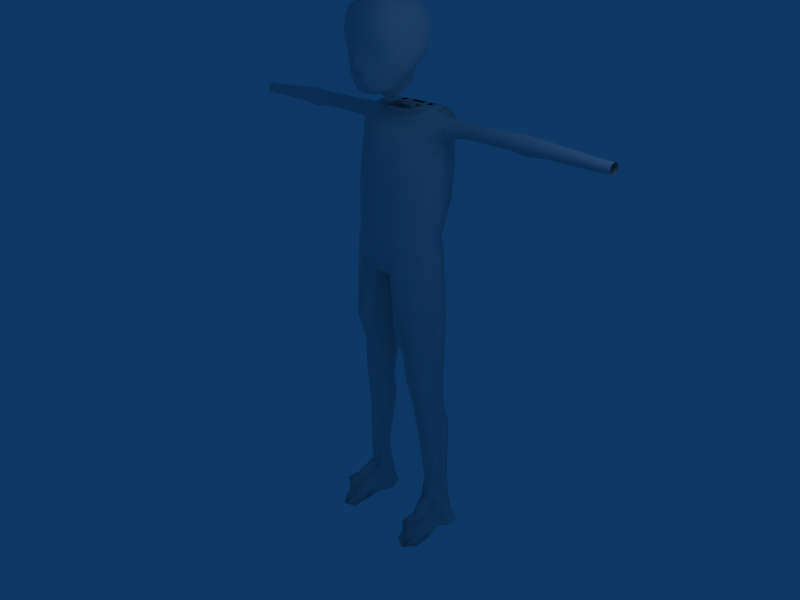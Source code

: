 # Source: human2.blend  (saved by Blender 2.49.2; exported with 4.5.12 LTS)
import bpy
from mathutils import Matrix  # noqa: F401  (used for matrix-valued properties, if any)

bpy.ops.wm.read_factory_settings(use_empty=True)
scene = bpy.context.scene
scene.name = 'Scene'

# ---- collections
col_collection_1 = bpy.data.collections.new('Collection 1'); scene.collection.children.link(col_collection_1)

# ---- world
world_world = bpy.data.worlds.new('World'); scene.world = world_world
world_world.color = (0.05656, 0.2208, 0.4)
world_world.use_sun_shadow = False
world_world.sun_shadow_jitter_overblur = 0.0
world_world.cycles.sampling_method = 'MANUAL'
world_world.cycles.sample_map_resolution = 256

# ---- cameras
cam_camera = bpy.data.cameras.new('Camera')
cam_camera.passepartout_alpha = 0.2
cam_camera.clip_end = 100.0
cam_camera.lens = 35.0
cam_camera.ortho_scale = 7.314
cam_camera.show_passepartout = False
cam_camera.show_safe_areas = True
cam_camera.dof.focus_distance = 0.0
cam_camera.dof.aperture_fstop = 128.0

# ---- lights
light_spot = bpy.data.lights.new('Spot', 'POINT')
light_spot.transmission_factor = 0.0
light_spot.cutoff_distance = 30.0
light_spot.energy = 100.0
light_spot.shadow_buffer_clip_start = 1.001
light_spot.shadow_soft_size = 1.0
light_spot.shadow_maximum_resolution = 0.006
light_spot.use_absolute_resolution = True
light_spot.cycles.use_multiple_importance_sampling = False

# ---- meshes
me_cube = bpy.data.meshes.new('Cube')
me_cube.from_pydata([(-0.7071, -0.9977, -0.9345), (-0.7086, 0.5297, -0.9326), (-0.6268, -0.8416, 0.7414), (-0.6983, 0.4786, 0.9847), (0.0, -1.106, -1.051), (0.0, 0.6443, -1.05), (-0.8089, -0.2104, -1.025), (0.0, -1.095, 0.8716), (-0.7555, -0.125, 1.031), (-0.8231, -1.158, -0.05597), (-0.8301, 0.6395, -0.07107), (0.0, -0.1984, -1.291), (0.0, 0.04957, 1.488), (0.0, -1.501, -0.0613), (-1.084, -0.2263, -0.01602), (0.0, 0.9921, -0.1135), (-0.4978, -1.07, -1.003), (-0.4997, 0.6014, -0.9997), (-0.7761, -0.6809, -0.9969), (-0.7764, 0.2424, -0.9967), (-0.4142, -0.9128, 0.8778), (-0.7052, -0.5536, 0.8719), (-0.7473, 0.2667, 1.057), (-0.6018, 0.5692, 1.05), (-0.7751, -1.1, -0.7091), (-0.7171, -0.973, 0.4916), (-0.7792, 0.6078, -0.7009), (-0.7398, 0.5095, 0.8093), (0.0, -0.6984, -1.23), (0.0, 0.2813, -1.227), (-0.5433, -0.2039, -1.196), (-0.4816, -0.07133, 1.296), (0.0, 0.3355, 1.432), (0.0, -1.235, 0.5635), (0.0, -1.369, -0.7684), (-0.5493, -1.378, -0.05432), (-0.9556, -0.1779, 0.6929), (-1.011, -0.7604, -0.04425), (-0.9821, -0.2196, -0.7411), (-1.019, 0.292, 0.01212), (0.0, 0.8635, -0.7707), (-0.5543, 0.8426, -0.0878), (-0.5247, -0.6919, -1.147), (-0.525, 0.2643, -1.145), (-0.5666, 0.3365, 1.251), (-0.4897, -0.5554, 1.098), (-0.4726, -1.124, 0.5312), (-0.5233, -1.283, -0.7374), (-0.8733, -0.6408, 0.5653), (-0.9271, -0.7252, -0.7284), (-0.92, 0.2602, 0.7451), (-0.9281, 0.2668, -0.7251), (-0.5296, 0.7763, -0.7268), (-0.5346, 0.7138, 0.8552), (-0.3807, -0.6733, 1.363), (-0.3655, -0.3502, 1.529), (-0.3168, -0.9434, 1.211), (0.0, -0.2283, 1.671), (0.0, -1.084, 1.202), (-0.2499, -1.105, -1.043), (-0.2513, 0.6408, -1.04), (-0.2004, -1.047, 0.8653), (-0.2708, -0.1993, -1.272), (-0.2448, 0.02321, 1.442), (-0.2734, -1.474, -0.0556), (-0.2622, 0.9421, -0.04623), (-0.2617, -0.7028, -1.214), (-0.2619, 0.283, -1.212), (-0.2842, 0.3363, 1.414), (-0.232, -1.203, 0.5522), (-0.2608, -1.356, -0.7617), (-0.265, 0.8469, -0.7544), (-0.2725, 0.8727, 0.701), (-0.2101, -0.244, 1.631), (-0.1724, -1.051, 1.19), (-0.7866, -1.088, 0.2398), (0.0, -1.397, 0.2705), (-1.055, -0.2234, 0.3582), (0.0, 0.9915, 0.2596), (-0.5213, -1.282, 0.257), (-0.9691, -0.7186, 0.2787), (-1.037, 0.2028, 0.4088), (-0.258, -1.367, 0.2702), (-0.1796, 0.9331, 0.3593), (-0.8159, -1.156, -0.3948), (-0.8226, 0.6481, -0.3786), (0.0, -1.491, -0.4257), (-1.062, -0.2253, -0.3947), (0.0, 0.9655, -0.4483), (-0.5463, -1.374, -0.4074), (-0.9958, -0.7577, -0.3981), (-0.998, 0.2864, -0.3811), (-0.555, 0.8471, -0.3946), (-0.2721, -1.466, -0.4204), (-0.2741, 0.9355, -0.4147), (-0.3631, 0.8017, 0.6358), (-0.3356, 0.8258, 0.4176), (-0.3563, 0.8599, 0.1673), (-0.9199, 0.3612, 0.6279), (-0.9612, 0.3568, 0.4262), (-0.9575, 0.3977, 0.1808), (-0.5624, 0.7112, 0.6688), (-0.5578, 0.7703, 0.1675), (-0.7869, 0.5358, 0.6466), (-0.8076, 0.596, 0.1676), (-0.5558, 0.7191, 0.4435), (-0.8039, 0.5522, 0.4336), (-0.2257, 0.8638, 0.842), (-0.2695, 0.5602, 1.417), (-0.4245, 0.7647, 0.9527), (-0.5354, 0.4651, 1.256), (0.0, 0.8912, 0.8369), (0.0, 0.5689, 1.426), (-0.4882, 0.1971, 1.279), (-0.518, 0.6483, 1.088), (0.0, 1.009, 0.7323), (-0.1186, 1.0, 0.7394), (-0.07573, 1.026, 0.544), (0.0, 1.044, 0.5269), (-0.1059, 1.016, 0.6613), (0.0, 1.044, 0.6446), (-0.1252, 0.8903, 0.9379), (-0.2587, 0.8465, 1.026), (0.0, 0.9021, 0.9301), (-0.2049, 0.6755, 1.361), (-0.3599, 0.6685, 1.284), (0.0, 0.6791, 1.366), (-0.3324, 0.7411, 1.149), (-0.1454, 0.8766, 1.05), (-0.2083, 0.8679, 1.081), (0.0, 0.874, 1.049), (-0.2011, 0.8275, 1.172), (-0.2634, 0.8064, 1.144), (0.0, 0.8185, 1.177), (-0.2429, 0.851, 1.123)], [], [(0, 18, 42, 16), (30, 42, 18, 6), (43, 30, 6, 19), (17, 43, 19, 1), (23, 3, 22, 44), (44, 22, 8, 31), (31, 8, 21, 45), (45, 21, 2, 20), (46, 20, 2, 25), (24, 0, 16, 47), (25, 2, 21, 48), (48, 21, 8, 36), (0, 24, 49, 18), (18, 49, 38, 6), (36, 8, 22, 50), (50, 22, 3, 27), (6, 38, 51, 19), (19, 51, 26, 1), (52, 17, 1, 26), (23, 53, 27, 3), (45, 20, 56, 54), (31, 45, 54, 55), (4, 59, 66, 28), (59, 16, 42, 66), (28, 66, 62, 11), (66, 42, 30, 62), (11, 62, 67, 29), (62, 30, 43, 67), (29, 67, 60, 5), (67, 43, 17, 60), (32, 68, 63, 12), (68, 44, 31, 63), (7, 61, 69, 33), (61, 20, 46, 69), (34, 70, 59, 4), (70, 47, 16, 59), (5, 60, 71, 40), (60, 17, 52, 71), (12, 63, 73, 57), (63, 31, 55, 73), (20, 61, 74, 56), (61, 7, 58, 74), (35, 79, 75, 9), (79, 46, 25, 75), (9, 75, 80, 37), (75, 25, 48, 80), (37, 80, 77, 14), (80, 48, 36, 77), (14, 77, 81, 39), (77, 36, 50, 81), (69, 82, 76, 33), (82, 64, 13, 76), (46, 79, 82, 69), (79, 35, 64, 82), (65, 83, 78, 15), (47, 89, 84, 24), (89, 35, 9, 84), (24, 84, 90, 49), (84, 9, 37, 90), (49, 90, 87, 38), (90, 37, 14, 87), (38, 87, 91, 51), (87, 14, 39, 91), (51, 91, 85, 26), (91, 39, 10, 85), (41, 92, 85, 10), (92, 52, 26, 85), (64, 93, 86, 13), (93, 70, 34, 86), (35, 89, 93, 64), (89, 47, 70, 93), (71, 94, 88, 40), (94, 65, 15, 88), (52, 92, 94, 71), (92, 41, 65, 94), (72, 83, 96, 95), (83, 65, 97, 96), (81, 50, 98, 99), (39, 81, 99, 100), (53, 72, 95, 101), (65, 41, 102, 97), (27, 53, 101, 103), (50, 27, 103, 98), (41, 10, 104, 102), (10, 39, 100, 104), (105, 101, 95, 96), (102, 105, 96, 97), (105, 102, 104, 106), (101, 105, 106, 103), (99, 98, 103, 106), (100, 99, 106, 104), (72, 53, 109, 107), (44, 68, 108, 110), (68, 32, 112, 108), (53, 23, 114, 109), (31, 44, 110, 113), (23, 44, 110, 114), (107, 111, 115, 116), (72, 107, 116, 119), (78, 83, 117, 118), (83, 72, 119, 117), (117, 119, 120, 118), (120, 119, 116, 115), (107, 109, 122, 121), (111, 107, 121, 123), (110, 108, 124, 125), (108, 112, 126, 124), (109, 114, 127, 122), (114, 110, 125, 127), (121, 122, 129, 128), (123, 121, 128, 130), (125, 124, 131, 132), (124, 126, 133, 131), (122, 127, 134, 129), (127, 125, 132, 134), (128, 129, 132, 131), (128, 131, 133, 130), (129, 134, 132)])
me_cube.polygons.foreach_set('use_smooth', [True] * 118)
me_cube.use_remesh_preserve_volume = False
me_cube.use_remesh_preserve_attributes = False
me_cube.use_mirror_vertex_groups = False
me_cube.update()
me_cylinder = bpy.data.meshes.new('Cylinder')
me_cylinder.from_pydata([(-0.6345, 1.69, 4.151), (-0.5771, 1.552, 4.151), (-0.6345, 1.413, 4.151), (-0.7733, 1.355, 4.151), (-0.8698, 1.502, 4.138), (-0.9342, 1.552, 4.151), (-0.9246, 1.711, 4.173), (-0.7733, 1.748, 4.151), (-0.5914, 1.725, 4.617), (-0.5195, 1.552, 4.617), (-0.5914, 1.378, 4.617), (-0.7653, 1.412, 4.617), (-0.8968, 1.466, 4.604), (-0.9758, 1.552, 4.617), (-0.9516, 1.746, 4.64), (-0.7653, 1.797, 4.617), (-0.4685, 1.753, 2.948), (-0.3854, 1.552, 2.948), (-0.4685, 1.351, 2.948), (-0.6694, 1.268, 2.948), (-0.8279, 1.439, 2.935), (-0.9181, 1.552, 2.948), (-0.8827, 1.773, 2.971), (-0.6694, 1.836, 2.948), (-0.4408, 1.669, 2.54), (-0.3616, 1.478, 2.54), (-0.4408, 1.287, 2.54), (-0.6319, 1.208, 2.54), (-0.7807, 1.375, 2.527), (-0.8668, 1.478, 2.54), (-0.8355, 1.689, 2.563), (-0.6319, 1.748, 2.54), (-0.3647, 1.659, 2.101), (-0.2731, 1.438, 2.101), (-0.3647, 1.217, 2.101), (-0.5856, 1.125, 2.101), (-0.7643, 1.306, 2.088), (-0.8629, 1.438, 2.101), (-0.8191, 1.679, 2.124), (-0.5856, 1.751, 2.101), (-0.2868, 1.701, 1.557), (-0.184, 1.452, 1.557), (-0.2868, 1.204, 1.557), (-0.535, 1.101, 1.557), (-0.7409, 1.293, 1.544), (-0.8507, 1.452, 1.557), (-0.7957, 1.721, 1.58), (-0.535, 1.803, 1.557), (-0.2531, 1.048, 1.107), (-0.7746, 1.137, 0.7692), (-0.8294, 1.719, 0.8051), (-0.2531, 1.698, 1.107), (-0.1363, 1.373, 1.174), (-0.535, 0.9133, 0.9445), (-0.8984, 1.373, 0.7153), (-0.535, 1.833, 0.9445), (-0.1615, 1.698, 0.02271), (-0.07721, 1.373, 0.1793), (-0.1615, 1.048, 0.02271), (-0.3321, 0.9159, -0.2217), (-0.6989, 1.137, -0.3577), (-0.8128, 1.373, -0.4265), (-0.7537, 1.719, -0.3219), (-0.3321, 1.837, -0.2106), (0.0, 1.698, 0.03345), (0.0, 1.373, 0.1793), (0.0, 1.048, 0.03345), (0.0, 0.9159, -0.2217), (0.0, 1.837, -0.2106), (-0.3091, 0.9133, -0.6368), (-0.6366, 1.137, -0.6484), (-0.7504, 1.373, -0.6466), (-0.6914, 1.719, -0.6125), (-0.3091, 1.833, -0.6368), (0.0, 0.9133, -0.6368), (0.0, 1.833, -0.6368), (-0.2938, 0.9437, -1.285), (-0.6877, 1.191, -1.296), (-0.8207, 1.486, -1.296), (-0.7425, 1.89, -1.26), (-0.2938, 2.029, -1.285), (0.0, 0.9437, -1.285), (0.0, 2.029, -1.285), (-0.2938, 0.924, -1.871), (-0.6877, 1.253, -1.872), (-0.8207, 1.548, -1.873), (-0.7425, 1.952, -1.836), (-0.2938, 2.091, -1.861), (0.0, 0.924, -1.871), (0.0, 2.091, -1.861), (-0.6816, 1.315, -2.25), (-0.2938, 1.014, -2.241), (-0.8207, 1.61, -2.243), (-0.6791, 2.014, -2.184), (-0.2938, 2.152, -2.231), (0.0, 1.014, -2.241), (0.0, 2.152, -2.231), (-0.7523, 1.578, -2.584), (-0.3509, 1.405, -2.575), (-0.6126, 1.692, -2.586), (-0.7781, 1.915, -2.536), (-0.3509, 1.979, -2.575), (8.176e-09, 1.405, -2.575), (8.176e-09, 1.979, -2.575), (-0.539, 1.574, -2.675), (-0.3509, 1.402, -2.663), (-0.6126, 1.688, -2.674), (-0.5938, 1.911, -2.673), (-0.3509, 1.975, -2.663), (8.295e-09, 1.402, -2.663), (8.295e-09, 1.975, -2.663), (-2.103, 1.59, -2.54), (-2.103, 1.552, -2.447), (-2.103, 1.59, -2.355), (-2.103, 1.683, -2.317), (-2.103, 1.775, -2.355), (-2.103, 1.813, -2.447), (-2.103, 1.775, -2.54), (-2.103, 1.683, -2.578), (-1.842, 1.59, -2.54), (-1.842, 1.552, -2.447), (-1.842, 1.59, -2.355), (-1.842, 1.683, -2.317), (-1.842, 1.775, -2.355), (-1.842, 1.813, -2.447), (-1.842, 1.775, -2.54), (-1.842, 1.683, -2.578), (-2.344, 1.571, -2.547), (-2.344, 1.525, -2.436), (-2.344, 1.571, -2.324), (-2.344, 1.683, -2.278), (-2.344, 1.794, -2.324), (-2.344, 1.84, -2.436), (-2.344, 1.794, -2.547), (-2.344, 1.683, -2.593), (-2.703, 1.557, -2.441), (-2.703, 1.594, -2.53), (-2.703, 1.594, -2.353), (-2.703, 1.683, -2.316), (-2.703, 1.771, -2.353), (-2.703, 1.808, -2.441), (-2.703, 1.771, -2.53), (-2.703, 1.683, -2.567), (-3.544, 1.616, -2.472), (-3.544, 1.588, -2.406), (-3.544, 1.616, -2.339), (-3.544, 1.683, -2.312), (-3.544, 1.749, -2.339), (-3.544, 1.777, -2.406), (-3.544, 1.749, -2.472), (-3.544, 1.683, -2.5), (-3.74, 1.588, -2.406), (-3.74, 1.616, -2.472), (-3.74, 1.616, -2.339), (-3.74, 1.683, -2.312), (-3.74, 1.749, -2.339), (-3.74, 1.777, -2.406), (-3.74, 1.749, -2.472), (-3.74, 1.683, -2.5), (-1.225, 1.592, -2.538), (-1.225, 1.554, -2.447), (-1.225, 1.592, -2.357), (-1.225, 1.683, -2.319), (-1.225, 1.773, -2.357), (-1.225, 1.811, -2.447), (-1.225, 1.773, -2.538), (-1.225, 1.683, -2.576), (-0.9026, 1.573, -2.54), (-0.9026, 1.527, -2.43), (-0.9026, 1.573, -2.321), (-0.9026, 1.683, -2.275), (-0.9026, 1.792, -2.321), (-0.9026, 1.838, -2.43), (-0.9026, 1.792, -2.54), (-0.9026, 1.683, -2.586), (-0.6329, 1.435, -2.418), (-0.3197, 1.14, -2.44), (-0.6304, 1.969, -2.353), (-0.3197, 2.073, -2.388), (0.0, 1.14, -2.44), (3.72e-09, 2.073, -2.388), (-0.3402, 1.574, -2.675), (-0.152, 1.402, -2.663), (-0.4137, 1.688, -2.674), (-0.395, 1.911, -2.673), (-0.152, 1.975, -2.663), (0.0, 1.402, -2.663), (0.0, 1.975, -2.663), (0.0, 1.574, -2.675), (0.0, 1.402, -2.663), (0.0, 1.911, -2.673), (0.0, 1.975, -2.663), (0.0, 1.402, -2.663), (0.0, 1.975, -2.663), (-0.1942, 1.574, -2.675), (-0.2678, 1.688, -2.674), (-0.249, 1.911, -2.673), (0.0, 1.574, -2.675), (0.0, 1.911, -2.673), (-0.1942, 1.574, -2.675), (-0.2678, 1.688, -2.674), (0.0, 1.574, -2.675), (0.0, 1.688, -2.674), (-0.249, 1.911, -2.673), (0.0, 1.911, -2.673), (0.0, 1.793, -2.674), (-0.259, 1.793, -2.674), (-0.5782, 1.781, 4.951), (-0.5004, 1.593, 4.951), (-0.5782, 1.405, 4.951), (-0.908, 1.501, 4.936), (-0.9933, 1.593, 4.951), (-0.9671, 1.803, 4.975), (-0.7659, 1.859, 4.951), (-0.4298, 1.569, 5.166), (-0.5372, 1.829, 5.166), (-0.5372, 1.31, 5.166), (-0.7966, 1.309, 5.166), (-0.9928, 1.442, 5.146), (-1.111, 1.569, 5.166), (-1.075, 1.859, 5.2), (-0.7966, 1.936, 5.166), (-1.011, 1.098, 5.262), (-0.8453, 1.003, 5.271), (-0.6275, 0.9873, 5.263), (-0.9467, 1.148, 5.082), (-0.6693, 1.068, 5.083), (-0.9486, 1.119, 4.803), (-0.8377, 1.09, 4.809), (-0.6917, 1.044, 4.804), (-0.6917, 0.7774, 4.804), (-0.8377, 0.8232, 4.809), (-0.9486, 0.8519, 4.803), (-0.6693, 0.8005, 5.083), (-0.9467, 0.8809, 5.082), (-0.6275, 0.7203, 5.263), (-0.8453, 0.63, 5.271), (-1.011, 0.8314, 5.262)], [], [(0, 8, 9, 1), (1, 9, 10, 2), (2, 10, 11, 3), (3, 11, 12, 4), (4, 12, 13, 5), (5, 13, 14, 6), (6, 14, 15, 7), (8, 0, 7, 15), (0, 1, 17, 16), (1, 2, 18, 17), (2, 3, 19, 18), (3, 4, 20, 19), (4, 5, 21, 20), (5, 6, 22, 21), (6, 7, 23, 22), (7, 0, 16, 23), (16, 17, 25, 24), (17, 18, 26, 25), (18, 19, 27, 26), (19, 20, 28, 27), (20, 21, 29, 28), (21, 22, 30, 29), (22, 23, 31, 30), (23, 16, 24, 31), (24, 25, 33, 32), (25, 26, 34, 33), (26, 27, 35, 34), (27, 28, 36, 35), (28, 29, 37, 36), (29, 30, 38, 37), (30, 31, 39, 38), (31, 24, 32, 39), (32, 33, 41, 40), (33, 34, 42, 41), (34, 35, 43, 42), (35, 36, 44, 43), (36, 37, 45, 44), (37, 38, 46, 45), (38, 39, 47, 46), (39, 32, 40, 47), (40, 41, 52, 51), (41, 42, 48, 52), (42, 43, 53, 48), (43, 44, 49, 53), (44, 45, 54, 49), (45, 46, 50, 54), (46, 47, 55, 50), (47, 40, 51, 55), (51, 52, 57, 56), (52, 48, 58, 57), (48, 53, 59, 58), (53, 49, 60, 59), (49, 54, 61, 60), (54, 50, 62, 61), (50, 55, 63, 62), (55, 51, 56, 63), (56, 57, 65, 64), (57, 58, 66, 65), (58, 59, 67, 66), (63, 56, 64, 68), (59, 60, 70, 69), (60, 61, 71, 70), (61, 62, 72, 71), (62, 63, 73, 72), (67, 59, 69, 74), (63, 68, 75, 73), (69, 70, 77, 76), (70, 71, 78, 77), (71, 72, 79, 78), (72, 73, 80, 79), (74, 69, 76, 81), (73, 75, 82, 80), (76, 77, 84, 83), (77, 78, 85, 84), (78, 79, 86, 85), (79, 80, 87, 86), (81, 76, 83, 88), (80, 82, 89, 87), (83, 84, 90, 91), (84, 85, 92, 90), (85, 86, 93, 92), (86, 87, 94, 93), (88, 83, 91, 95), (87, 89, 96, 94), (98, 97, 104, 105), (97, 99, 106, 104), (99, 100, 107, 106), (100, 101, 108, 107), (102, 98, 105, 109), (101, 103, 110, 108), (111, 119, 120, 112), (112, 120, 121, 113), (113, 121, 122, 114), (114, 122, 123, 115), (115, 123, 124, 116), (116, 124, 125, 117), (117, 125, 126, 118), (118, 126, 119, 111), (111, 112, 128, 127), (112, 113, 129, 128), (113, 114, 130, 129), (114, 115, 131, 130), (115, 116, 132, 131), (116, 117, 133, 132), (117, 118, 134, 133), (118, 111, 127, 134), (127, 128, 135, 136), (128, 129, 137, 135), (129, 130, 138, 137), (130, 131, 139, 138), (131, 132, 140, 139), (132, 133, 141, 140), (133, 134, 142, 141), (134, 127, 136, 142), (136, 135, 144, 143), (135, 137, 145, 144), (137, 138, 146, 145), (138, 139, 147, 146), (139, 140, 148, 147), (140, 141, 149, 148), (141, 142, 150, 149), (142, 136, 143, 150), (143, 144, 151, 152), (144, 145, 153, 151), (145, 146, 154, 153), (146, 147, 155, 154), (147, 148, 156, 155), (148, 149, 157, 156), (149, 150, 158, 157), (150, 143, 152, 158), (120, 119, 159, 160), (121, 120, 160, 161), (122, 121, 161, 162), (123, 122, 162, 163), (124, 123, 163, 164), (125, 124, 164, 165), (126, 125, 165, 166), (119, 126, 166, 159), (160, 159, 167, 168), (161, 160, 168, 169), (162, 161, 169, 170), (163, 162, 170, 171), (164, 163, 171, 172), (165, 164, 172, 173), (166, 165, 173, 174), (159, 166, 174, 167), (90, 175, 176, 91), (175, 97, 98, 176), (94, 178, 177, 93), (178, 101, 100, 177), (91, 176, 179, 95), (176, 98, 102, 179), (96, 180, 178, 94), (180, 103, 101, 178), (92, 93, 171, 170), (93, 177, 172, 171), (100, 173, 172, 177), (99, 174, 173, 100), (97, 167, 174, 99), (97, 175, 168, 167), (90, 169, 168, 175), (90, 92, 170, 169), (105, 104, 181, 182), (104, 106, 183, 181), (106, 107, 184, 183), (107, 108, 185, 184), (109, 105, 182, 186), (108, 110, 187, 185), (182, 181, 188, 189), (184, 185, 191, 190), (186, 182, 189, 192), (185, 187, 193, 191), (181, 183, 195, 194), (183, 184, 196, 195), (188, 181, 194, 197), (184, 190, 198, 196), (194, 195, 200, 199), (199, 200, 202, 201), (196, 198, 204, 203), (195, 206, 205, 202), (206, 203, 198, 205), (9, 8, 207, 208), (10, 9, 208, 209), (13, 12, 210, 211), (14, 13, 211, 212), (15, 14, 212, 213), (8, 15, 213, 207), (208, 207, 215, 214), (209, 208, 214, 216), (211, 210, 218, 219), (212, 211, 219, 220), (213, 212, 220, 221), (207, 213, 221, 215), (218, 210, 225, 222), (217, 218, 222, 223), (216, 217, 223, 224), (209, 216, 224, 226), (210, 12, 227, 225), (10, 209, 226, 229), (12, 11, 228, 227), (11, 10, 229, 228), (228, 229, 230, 231), (227, 228, 231, 232), (229, 226, 233, 230), (225, 227, 232, 234), (226, 224, 235, 233), (224, 223, 236, 235), (223, 222, 237, 236), (222, 225, 234, 237), (233, 235, 236), (234, 236, 237), (231, 234, 232), (230, 234, 231), (230, 233, 236, 234)])
me_cylinder.polygons.foreach_set('use_smooth', [True] * 214)
me_cylinder.use_remesh_preserve_volume = False
me_cylinder.use_remesh_preserve_attributes = False
me_cylinder.use_mirror_vertex_groups = False
me_cylinder.update()

# ---- objects
ob_cube = bpy.data.objects.new('Cube', me_cube)
ob_cylinder = bpy.data.objects.new('Cylinder', me_cylinder)
ob_lamp = bpy.data.objects.new('Lamp', light_spot)
ob_camera = bpy.data.objects.new('Camera', cam_camera)

# ---- transforms, parenting, visibility, modifiers, constraints
ob_cube.location = (-1.451, 1.497, 3.673)
ob_cube.scale = (-0.5211, -0.5211, -0.5211)
ob_cube.lock_rotations_4d = False
ob_cube.empty_display_type = 'ARROWS'
ob_cube.hide_viewport = True
ob_cube.lineart.crease_threshold = 0.0
_m = ob_cube.modifiers.new('Mirror', 'MIRROR')
_m.use_clip = True
ob_cylinder.location = (-1.383, 0.332, 0.0)
ob_cylinder.rotation_euler = (6.846e-08, 3.142, -3.423e-08)
ob_cylinder.lock_rotations_4d = False
ob_cylinder.empty_display_type = 'ARROWS'
ob_cylinder.lineart.crease_threshold = 0.0
_m = ob_cylinder.modifiers.new('Mirror', 'MIRROR')
_m.use_clip = True
ob_lamp.location = (4.076, 1.005, 5.904)
ob_lamp.rotation_euler = (0.6503, 0.05522, 1.866)
ob_lamp.lock_rotations_4d = False
ob_lamp.empty_display_type = 'ARROWS'
ob_lamp.color = (0.0, 0.0, 0.0, 0.0)
ob_lamp.lineart.crease_threshold = 0.0
ob_camera.location = (7.481, -6.508, 5.344)
ob_camera.rotation_euler = (1.109, 0.01082, 0.8149)
ob_camera.lock_rotations_4d = False
ob_camera.empty_display_type = 'ARROWS'
ob_camera.color = (0.0, 0.0, 0.0, 0.0)
ob_camera.display_type = 'WIRE'
ob_camera.lineart.crease_threshold = 0.0

# ---- collection membership
col_collection_1.objects.link(ob_cube)
col_collection_1.objects.link(ob_cylinder)
col_collection_1.objects.link(ob_lamp)
col_collection_1.objects.link(ob_camera)

# ---- scene / render settings (as saved in the file)
scene.camera = ob_camera
scene.frame_start = 1; scene.frame_end = 250; scene.frame_set(1)
scene.render.engine = 'BLENDER_EEVEE_NEXT'
scene.render.image_settings.file_format = 'JPEG'
scene.render.image_settings.color_mode = 'RGB'
scene.render.image_settings.compression = 90
scene.render.resolution_x = 800
scene.render.resolution_y = 600
scene.render.pixel_aspect_x = 100.0
scene.render.pixel_aspect_y = 100.0
scene.render.fps = 25
scene.render.dither_intensity = 0.0
scene.render.use_compositing = False
scene.render.use_sequencer = False
scene.render.bake_margin = 2
scene.render.bake_bias = 0.0
scene.render.use_stamp_time = False
scene.render.use_stamp_date = False
scene.render.use_stamp_frame = False
scene.render.use_stamp_camera = False
scene.render.use_stamp_scene = False
scene.render.use_stamp_filename = False
scene.render.use_stamp_render_time = False
scene.render.stamp_font_size = 0
scene.cycles.use_denoising = False
scene.cycles.samples = 10
scene.cycles.sampling_pattern = 'TABULATED_SOBOL'
scene.cycles.light_sampling_threshold = 0.0
scene.cycles.use_adaptive_sampling = False
scene.cycles.use_light_tree = False
scene.cycles.blur_glossy = 0.0
scene.cycles.volume_bounces = 1
scene.cycles.pixel_filter_type = 'GAUSSIAN'
scene.cycles.sample_clamp_indirect = 0.0
scene.view_settings.view_transform = 'Raw'
bpy.context.view_layer.update()
